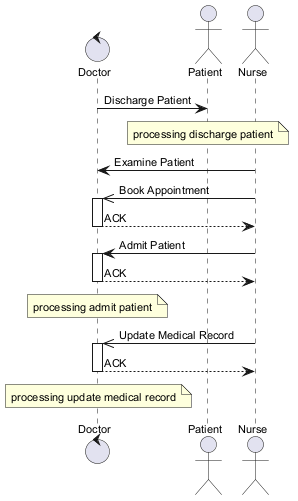

The diagram above was rendered by PlantUML. Its source (embedded in the PNG):
@startuml
skinparam backgroundColor #FFFFFF
skinparam classBackgroundColor #F3E5F5
skinparam classBorderColor #6A1B9A
skinparam defaultFontSize 11
control "Doctor" as D
actor "Patient" as P
actor "Nurse" as N
D -> P : Discharge Patient
note over P : processing discharge patient
N -> D : Examine Patient
N ->> D : Book Appointment
activate D
D --> N : ACK
deactivate D
N -> D : Admit Patient
activate D
D --> N : ACK
deactivate D
note over D : processing admit patient
N ->> D : Update Medical Record
activate D
D --> N : ACK
deactivate D
note over D : processing update medical record
@enduml